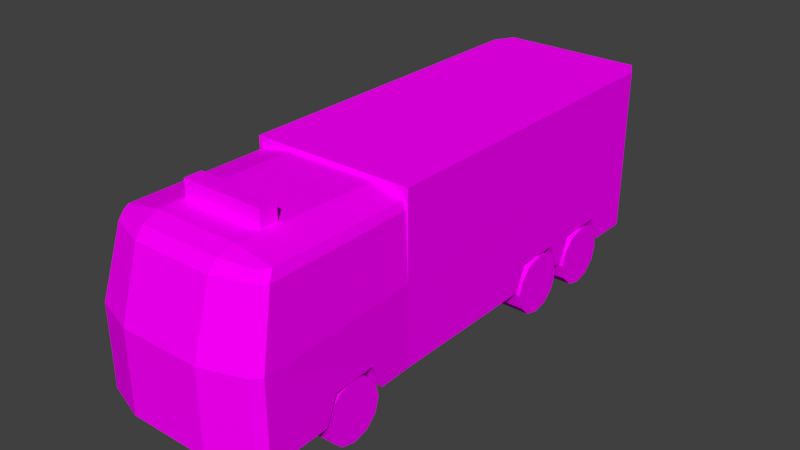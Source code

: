 # Source: ff_t.blend  (saved by Blender 2.79.0; exported with 4.5.12 LTS)
import bpy
from mathutils import Matrix  # noqa: F401  (used for matrix-valued properties, if any)

bpy.ops.wm.read_factory_settings(use_empty=True)
scene = bpy.context.scene
scene.name = 'Scene'

# ---- collections
col_collection_1 = bpy.data.collections.new('Collection 1'); scene.collection.children.link(col_collection_1)

# ---- images (referenced by path relative to the original .blend; pixels are not part of the script)
import os
ASSET_DIR = os.environ.get("B2B_ASSET_DIR", "")  # directory of the original .blend (textures are referenced by path, not embedded)
HERE = os.path.dirname(os.path.abspath(__file__))  # packed textures are extracted next to this script under _unpacked/

def load_image(name, relpath, width, height, colorspace="sRGB"):
    """Load a texture the original file referenced (path relative to the .blend, or extracted next to this script)."""
    p = next((c for c in (os.path.join(HERE, relpath), os.path.join(ASSET_DIR, relpath)) if relpath and os.path.exists(c)), "")
    if p:
        img = bpy.data.images.load(p, check_existing=True)
        img.name = name
    else:  # same state as the original file: an image datablock whose file is absent (Cycles renders it pink)
        img = bpy.data.images.new(name, width, height)
        img.source = "FILE"
        img.filepath = "//" + (relpath or name)
    img.colorspace_settings.name = colorspace
    return img
img_ff_t_png = load_image('ff_t.png', 'ff_t.png', 1024, 1024, 'sRGB')

# ---- materials (node trees are filled in below, after node groups)
mat_ff_tmat = bpy.data.materials.new('ff_tMat')
mat_ff_tmat.alpha_threshold = 0.0
mat_ff_tmat.roughness = 0.5

# ---- material node trees
mat_ff_tmat.use_nodes = True; mat_ff_tmat.node_tree.nodes.clear()
_N = mat_ff_tmat.node_tree.nodes; _L = mat_ff_tmat.node_tree.links
n0 = _N.new('ShaderNodeOutputMaterial'); n0.name = 'Material Output'; n0.location = (300, 300)
n1 = _N.new('ShaderNodeBsdfDiffuse'); n1.name = 'Diffuse BSDF'; n1.location = (10, 300)
n2 = _N.new('ShaderNodeTexImage'); n2.name = 'Image Texture'; n2.location = (-180, 300)
n2.width = 140
n2.image = img_ff_t_png
_L.new(n1.outputs[0], n0.inputs[0])
_L.new(n2.outputs[0], n1.inputs[0])
n0.is_active_output = True

# ---- world
world_world = bpy.data.worlds.new('World'); scene.world = world_world
world_world.color = (0.05088, 0.05088, 0.05088)
world_world.use_sun_shadow = False
world_world.sun_shadow_jitter_overblur = 0.0
world_world.cycles.sampling_method = 'MANUAL'

# ---- meshes
me_ff_t = bpy.data.meshes.new('ff_t')
me_ff_t.from_pydata([(0.5137, -1.118, 0.635), (0.5137, -0.996, 0.3588), (0.8723, -0.996, 0.3588), (0.8779, -1.118, 0.635), (0.5137, -1.71, 0.3588), (0.5137, -1.587, 0.635), (0.8991, -1.587, 0.635), (0.9047, -1.71, 0.3588), (0.8585, 1.931, 0.635), (0.8585, 1.809, 0.3588), (0.5137, 1.809, 0.3588), (0.5137, 1.931, 0.635), (0.8585, 2.401, 0.635), (0.5137, 2.401, 0.635), (0.5137, 2.523, 0.3588), (0.8585, 2.523, 0.3588), (0.4197, -2.591, 0.6338), (0.4197, -2.591, 0.3588), (0.8487, -2.446, 0.3588), (0.4197, -2.593, 1.205), (0.4948, -2.361, 0.3588), (0.9223, -2.361, 0.6338), (0.8487, -2.446, 0.6338), (0.9223, -2.361, 0.3588), (0.8487, -2.448, 1.205), (0.8604, -0.6412, 0.3588), (0.8604, -0.6412, 0.6536), (0.9223, -2.363, 1.205), (0.4144, -2.39, 1.895), (0.8547, -2.191, 1.895), (0.7935, -2.257, 1.895), (0.4174, -2.3, 2.007), (0.7433, 3.167, 0.3588), (0.8585, 2.959, 0.3588), (0.8604, -0.6412, 1.205), (0.8198, -2.125, 1.991), (0.7614, -2.22, 1.989), (0.4533, -2.125, 2.06), (0.8585, 2.961, 0.6362), (0.4866, -0.6412, 2.05), (0.8585, 2.961, 1.346), (0.7433, 3.167, 1.346), (0.8437, -0.6412, 1.894), (0.8198, -0.6412, 1.981), (0.8758, 1.847, 0.307), (0.5357, 1.847, 0.307), (0.8758, 1.889, 0.1502), (0.5357, 1.889, 0.1502), (0.8758, 2.004, 0.03544), (0.5357, 2.004, 0.03544), (0.8758, 2.161, -0.006574), (0.5357, 2.161, -0.006574), (0.8758, 2.317, 0.03544), (0.5357, 2.317, 0.03544), (0.8758, 2.432, 0.1502), (0.5357, 2.432, 0.1502), (0.8758, 2.474, 0.307), (0.5357, 2.474, 0.307), (0.8758, 2.432, 0.4638), (0.5357, 2.432, 0.4638), (0.8758, 2.317, 0.5786), (0.5357, 2.317, 0.5786), (0.8758, 2.161, 0.6206), (0.5357, 2.161, 0.6206), (0.8758, 2.004, 0.5786), (0.5357, 2.004, 0.5786), (0.8758, 1.889, 0.4638), (0.5357, 1.889, 0.4638), (0.8758, -1.674, 0.307), (0.5357, -1.674, 0.307), (0.8758, -1.632, 0.1502), (0.5357, -1.632, 0.1502), (0.8758, -1.517, 0.03544), (0.5357, -1.517, 0.03544), (0.8758, -1.36, -0.006574), (0.5357, -1.36, -0.006574), (0.8758, -1.203, 0.03544), (0.5357, -1.203, 0.03544), (0.8758, -1.089, 0.1502), (0.5357, -1.089, 0.1502), (0.8758, -1.047, 0.307), (0.5357, -1.047, 0.307), (0.8758, -1.089, 0.4638), (0.5357, -1.089, 0.4638), (0.8758, -1.203, 0.5786), (0.5357, -1.203, 0.5786), (0.8758, -1.36, 0.6206), (0.5357, -1.36, 0.6206), (0.8758, -1.517, 0.5786), (0.5357, -1.517, 0.5786), (0.8758, -1.632, 0.4638), (0.5357, -1.632, 0.4638), (0.8585, 1.153, 0.635), (0.8585, 1.031, 0.3588), (0.5137, 1.031, 0.3588), (0.5137, 1.153, 0.635), (0.8585, 1.623, 0.635), (0.5137, 1.623, 0.635), (0.5137, 1.745, 0.3588), (0.8585, 1.745, 0.3588), (0.8758, 1.069, 0.307), (0.5357, 1.069, 0.307), (0.8758, 1.111, 0.1502), (0.5357, 1.111, 0.1502), (0.8758, 1.226, 0.03544), (0.5357, 1.226, 0.03544), (0.8758, 1.383, -0.006574), (0.5357, 1.383, -0.006574), (0.8758, 1.539, 0.03544), (0.5357, 1.539, 0.03544), (0.8758, 1.654, 0.1502), (0.5357, 1.654, 0.1502), (0.8758, 1.696, 0.307), (0.5357, 1.696, 0.307), (0.8758, 1.654, 0.4638), (0.5357, 1.654, 0.4638), (0.8758, 1.539, 0.5786), (0.5357, 1.539, 0.5786), (0.8758, 1.383, 0.6206), (0.5357, 1.383, 0.6206), (0.8758, 1.226, 0.5786), (0.5357, 1.226, 0.5786), (0.8758, 1.111, 0.4638), (0.5357, 1.111, 0.4638), (0.8585, -0.6412, 2.096), (0.8585, 2.961, 2.096), (0.7433, 3.167, 2.096), (0.7433, 3.167, 0.6351), (-0.5137, -1.118, 0.635), (-0.5137, -0.996, 0.3588), (-0.8723, -0.996, 0.3588), (-0.8779, -1.118, 0.635), (-0.5137, -1.71, 0.3588), (-0.5137, -1.587, 0.635), (-0.8991, -1.587, 0.635), (-0.9047, -1.71, 0.3588), (-0.8585, 1.931, 0.635), (-0.8585, 1.809, 0.3588), (-0.5137, 1.809, 0.3588), (-0.5137, 1.931, 0.635), (-0.8585, 2.401, 0.635), (-0.5137, 2.401, 0.635), (-0.5137, 2.523, 0.3588), (-0.8585, 2.523, 0.3588), (-0.4197, -2.591, 0.6338), (-0.4197, -2.591, 0.3588), (-0.8487, -2.446, 0.3588), (-0.4197, -2.593, 1.205), (-0.4948, -2.361, 0.3588), (-0.9223, -2.361, 0.6338), (-0.8487, -2.446, 0.6338), (-0.9223, -2.361, 0.3588), (-0.8487, -2.448, 1.205), (-0.8604, -0.6412, 0.3588), (-0.8604, -0.6412, 0.6536), (-0.9223, -2.363, 1.205), (-0.4144, -2.39, 1.895), (-0.8547, -2.191, 1.895), (-0.7935, -2.257, 1.895), (-0.4174, -2.3, 2.007), (-0.7433, 3.167, 0.3588), (-0.8585, 2.959, 0.3588), (-0.8604, -0.6412, 1.205), (-0.8198, -2.125, 1.991), (-0.7614, -2.22, 1.989), (-0.4533, -2.125, 2.06), (-0.8585, 2.961, 0.6362), (-0.4866, -0.6412, 2.05), (-0.8585, 2.961, 1.346), (-0.7433, 3.167, 1.346), (-0.8437, -0.6412, 1.894), (-0.8198, -0.6412, 1.981), (-0.8758, 1.847, 0.307), (-0.5357, 1.847, 0.307), (-0.8758, 1.889, 0.1502), (-0.5357, 1.889, 0.1502), (-0.8758, 2.004, 0.03544), (-0.5357, 2.004, 0.03544), (-0.8758, 2.161, -0.006574), (-0.5357, 2.161, -0.006574), (-0.8758, 2.317, 0.03544), (-0.5357, 2.317, 0.03544), (-0.8758, 2.432, 0.1502), (-0.5357, 2.432, 0.1502), (-0.8758, 2.474, 0.307), (-0.5357, 2.474, 0.307), (-0.8758, 2.432, 0.4638), (-0.5357, 2.432, 0.4638), (-0.8758, 2.317, 0.5786), (-0.5357, 2.317, 0.5786), (-0.8758, 2.161, 0.6206), (-0.5357, 2.161, 0.6206), (-0.8758, 2.004, 0.5786), (-0.5357, 2.004, 0.5786), (-0.8758, 1.889, 0.4638), (-0.5357, 1.889, 0.4638), (-0.8758, -1.674, 0.307), (-0.5357, -1.674, 0.307), (-0.8758, -1.632, 0.1502), (-0.5357, -1.632, 0.1502), (-0.8758, -1.517, 0.03544), (-0.5357, -1.517, 0.03544), (-0.8758, -1.36, -0.006574), (-0.5357, -1.36, -0.006574), (-0.8758, -1.203, 0.03544), (-0.5357, -1.203, 0.03544), (-0.8758, -1.089, 0.1502), (-0.5357, -1.089, 0.1502), (-0.8758, -1.047, 0.307), (-0.5357, -1.047, 0.307), (-0.8758, -1.089, 0.4638), (-0.5357, -1.089, 0.4638), (-0.8758, -1.203, 0.5786), (-0.5357, -1.203, 0.5786), (-0.8758, -1.36, 0.6206), (-0.5357, -1.36, 0.6206), (-0.8758, -1.517, 0.5786), (-0.5357, -1.517, 0.5786), (-0.8758, -1.632, 0.4638), (-0.5357, -1.632, 0.4638), (-0.8585, 1.153, 0.635), (-0.8585, 1.031, 0.3588), (-0.5137, 1.031, 0.3588), (-0.5137, 1.153, 0.635), (-0.8585, 1.623, 0.635), (-0.5137, 1.623, 0.635), (-0.5137, 1.745, 0.3588), (-0.8585, 1.745, 0.3588), (-0.8758, 1.069, 0.307), (-0.5357, 1.069, 0.307), (-0.8758, 1.111, 0.1502), (-0.5357, 1.111, 0.1502), (-0.8758, 1.226, 0.03544), (-0.5357, 1.226, 0.03544), (-0.8758, 1.383, -0.006574), (-0.5357, 1.383, -0.006574), (-0.8758, 1.539, 0.03544), (-0.5357, 1.539, 0.03544), (-0.8758, 1.654, 0.1502), (-0.5357, 1.654, 0.1502), (-0.8758, 1.696, 0.307), (-0.5357, 1.696, 0.307), (-0.8758, 1.654, 0.4638), (-0.5357, 1.654, 0.4638), (-0.8758, 1.539, 0.5786), (-0.5357, 1.539, 0.5786), (-0.8758, 1.383, 0.6206), (-0.5357, 1.383, 0.6206), (-0.8758, 1.226, 0.5786), (-0.5357, 1.226, 0.5786), (-0.8758, 1.111, 0.4638), (-0.5357, 1.111, 0.4638), (-0.8585, -0.6412, 2.096), (-0.8585, 2.961, 2.096), (-0.7433, 3.167, 2.096), (-0.7433, 3.167, 0.6351), (-0.4271, -1.676, 2.238), (-0.4271, -1.676, 2.056), (-0.4271, -1.858, 2.238), (-0.4271, -1.858, 2.056), (0.4271, -1.858, 2.056), (0.4271, -1.858, 2.238), (0.4271, -1.676, 2.056), (0.4271, -1.676, 2.238)], [], [(4, 1, 0, 5), (6, 7, 4, 5), (3, 6, 5, 0), (98, 99, 96, 97), (12, 8, 11, 13), (21, 22, 18, 23), (24, 19, 16, 22), (18, 17, 20, 23), (21, 23, 7, 6), (27, 24, 22, 21), (23, 20, 4, 7), (10, 11, 8, 9), (24, 27, 29, 30), (24, 30, 28, 19), (13, 11, 10, 14), (13, 14, 15, 12), (0, 1, 2, 3), (30, 29, 35, 36), (36, 31, 28, 30), (92, 26, 25, 93), (35, 37, 31, 36), (99, 9, 8, 96), (29, 42, 43, 35), (43, 39, 37, 35), (34, 42, 29, 27), (18, 22, 16, 17), (44, 45, 47, 46), (46, 47, 49, 48), (48, 49, 51, 50), (50, 51, 53, 52), (52, 53, 55, 54), (54, 55, 57, 56), (56, 57, 59, 58), (58, 59, 61, 60), (60, 61, 63, 62), (62, 63, 65, 64), (47, 45, 67, 65, 63, 61, 59, 57, 55, 53, 51, 49), (64, 65, 67, 66), (66, 67, 45, 44), (54, 56, 58, 60, 62, 64, 66, 44, 46, 48, 50, 52), (68, 69, 71, 70), (70, 71, 73, 72), (72, 73, 75, 74), (74, 75, 77, 76), (76, 77, 79, 78), (78, 79, 81, 80), (80, 81, 83, 82), (82, 83, 85, 84), (84, 85, 87, 86), (86, 87, 89, 88), (71, 69, 91, 89, 87, 85, 83, 81, 79, 77, 75, 73), (88, 89, 91, 90), (90, 91, 69, 68), (78, 80, 82, 84, 86, 88, 90, 68, 70, 72, 74, 76), (3, 2, 25, 26), (38, 33, 32, 127), (96, 92, 95, 97), (94, 98, 97, 95), (98, 10, 9, 99), (100, 101, 103, 102), (102, 103, 105, 104), (104, 105, 107, 106), (106, 107, 109, 108), (108, 109, 111, 110), (110, 111, 113, 112), (112, 113, 115, 114), (114, 115, 117, 116), (116, 117, 119, 118), (118, 119, 121, 120), (103, 101, 123, 121, 119, 117, 115, 113, 111, 109, 107, 105), (120, 121, 123, 122), (122, 123, 101, 100), (110, 112, 114, 116, 118, 120, 122, 100, 102, 104, 106, 108), (40, 41, 126, 125), (34, 40, 125, 124), (27, 3, 26, 34), (27, 21, 6, 3), (15, 33, 38, 12), (92, 40, 34, 26), (92, 96, 8, 40), (8, 12, 38, 40), (40, 38, 127, 41), (95, 92, 93, 94), (15, 14, 32, 33), (37, 165, 159, 31), (31, 159, 156, 28), (132, 133, 128, 129), (134, 133, 132, 135), (131, 128, 133, 134), (226, 225, 224, 227), (140, 141, 139, 136), (149, 151, 146, 150), (152, 150, 144, 147), (146, 151, 148, 145), (149, 134, 135, 151), (155, 149, 150, 152), (151, 135, 132, 148), (138, 137, 136, 139), (152, 158, 157, 155), (152, 147, 156, 158), (124, 252, 162, 34), (141, 142, 138, 139), (141, 140, 143, 142), (128, 131, 130, 129), (158, 164, 163, 157), (164, 158, 156, 159), (220, 221, 153, 154), (163, 164, 159, 165), (227, 224, 136, 137), (157, 163, 171, 170), (171, 163, 165, 167), (162, 155, 157, 170), (146, 145, 144, 150), (172, 174, 175, 173), (174, 176, 177, 175), (176, 178, 179, 177), (178, 180, 181, 179), (180, 182, 183, 181), (182, 184, 185, 183), (184, 186, 187, 185), (186, 188, 189, 187), (188, 190, 191, 189), (190, 192, 193, 191), (175, 177, 179, 181, 183, 185, 187, 189, 191, 193, 195, 173), (192, 194, 195, 193), (194, 172, 173, 195), (182, 180, 178, 176, 174, 172, 194, 192, 190, 188, 186, 184), (196, 198, 199, 197), (198, 200, 201, 199), (200, 202, 203, 201), (202, 204, 205, 203), (204, 206, 207, 205), (206, 208, 209, 207), (208, 210, 211, 209), (210, 212, 213, 211), (212, 214, 215, 213), (214, 216, 217, 215), (199, 201, 203, 205, 207, 209, 211, 213, 215, 217, 219, 197), (216, 218, 219, 217), (218, 196, 197, 219), (206, 204, 202, 200, 198, 196, 218, 216, 214, 212, 210, 208), (131, 154, 153, 130), (166, 255, 160, 161), (224, 225, 223, 220), (222, 223, 225, 226), (226, 227, 137, 138), (228, 230, 231, 229), (230, 232, 233, 231), (232, 234, 235, 233), (234, 236, 237, 235), (236, 238, 239, 237), (238, 240, 241, 239), (240, 242, 243, 241), (242, 244, 245, 243), (244, 246, 247, 245), (246, 248, 249, 247), (231, 233, 235, 237, 239, 241, 243, 245, 247, 249, 251, 229), (248, 250, 251, 249), (250, 228, 229, 251), (238, 236, 234, 232, 230, 228, 250, 248, 246, 244, 242, 240), (168, 253, 254, 169), (162, 252, 253, 168), (155, 162, 154, 131), (155, 131, 134, 149), (143, 140, 166, 161), (220, 154, 162, 168), (220, 168, 136, 224), (136, 168, 166, 140), (168, 169, 255, 166), (223, 222, 221, 220), (19, 147, 144, 16), (143, 161, 160, 142), (16, 144, 145, 17), (39, 167, 165, 37), (28, 156, 147, 19), (125, 253, 252, 124), (126, 254, 253, 125), (126, 41, 169, 254), (41, 127, 255, 169), (127, 32, 160, 255), (14, 142, 160, 32), (10, 138, 142, 14), (98, 226, 138, 10), (98, 94, 222, 226), (93, 25, 1, 94), (221, 222, 129, 153), (130, 153, 129), (2, 1, 25), (222, 94, 1, 129), (4, 132, 129, 1), (20, 148, 132, 4), (20, 17, 145, 148), (259, 258, 256, 257), (257, 256, 263, 262), (262, 263, 261, 260), (260, 261, 258, 259), (263, 256, 258, 261)])
_uv = me_ff_t.uv_layers.new(name='UVMap')
_uv.uv.foreach_set('vector', [0.4307, 0.6842, 0.3034, 0.6842, 0.3252, 0.6349, 0.4089, 0.6349, 0.4089, 0.5737, 0.4628, 0.5734, 0.4628, 0.6349, 0.4089, 0.6349, 0.3252, 0.5737, 0.4089, 0.5737, 0.4089, 0.6349, 0.3252, 0.6349, 0.2712, 0.6352, 0.2712, 0.5736, 0.3251, 0.5736, 0.3251, 0.6352, 0.3251, 0.574, 0.4089, 0.574, 0.4089, 0.6355, 0.3251, 0.6355, 0.6464, 0.06223, 0.6255, 0.06115, 0.6277, 0.009759, 0.6488, 0.01071, 0.6191, 0.1622, 0.5381, 0.1626, 0.5411, 0.05796, 0.6255, 0.06115, 0.208, 0.5518, 0.1878, 0.4924, 0.2198, 0.5028, 0.2198, 0.562, 0.6656, 0.06343, 0.6656, 0.01318, 0.7846, 0.01318, 0.8069, 0.06364, 0.6397, 0.1629, 0.6191, 0.1622, 0.6255, 0.06115, 0.6464, 0.06223, 0.2198, 0.562, 0.2198, 0.5028, 0.2736, 0.5054, 0.2736, 0.5596, 0.4628, 0.6355, 0.4089, 0.6355, 0.4089, 0.574, 0.4628, 0.574, 0.6191, 0.1622, 0.6397, 0.1629, 0.6388, 0.2948, 0.6181, 0.2937, 0.6191, 0.1622, 0.6181, 0.2937, 0.542, 0.2944, 0.5381, 0.1626, 0.3251, 0.6355, 0.4089, 0.6355, 0.4307, 0.6848, 0.3033, 0.6848, 0.3251, 0.6355, 0.2712, 0.6355, 0.2712, 0.574, 0.3251, 0.574, 0.3252, 0.6349, 0.2713, 0.6349, 0.2713, 0.5739, 0.3252, 0.5737, 0.04104, 0.04164, 0.05227, 0.03198, 0.06508, 0.0449, 0.05268, 0.05188, 0.05268, 0.05188, 0.03861, 0.09616, 0.01855, 0.09437, 0.04104, 0.04164, 0.7347, 0.6149, 0.4839, 0.6175, 0.4839, 0.5763, 0.7176, 0.5763, 0.06508, 0.0449, 0.06402, 0.0928, 0.03861, 0.09616, 0.05268, 0.05188, 0.8173, 0.5763, 0.8263, 0.5763, 0.8434, 0.6149, 0.8003, 0.6149, 0.05227, 0.03198, 0.2629, 0.01657, 0.2638, 0.033, 0.06508, 0.0449, 0.2638, 0.033, 0.2662, 0.08248, 0.06402, 0.0928, 0.06508, 0.0449, 0.9798, 0.1678, 0.9798, 0.2936, 0.6965, 0.2937, 0.6652, 0.1678, 0.6277, 0.009759, 0.6255, 0.06115, 0.5411, 0.05796, 0.5422, 0.006449, 0.05979, 0.4706, 0.1547, 0.4359, 0.1713, 0.4812, 0.07639, 0.5159, 0.07639, 0.5159, 0.1713, 0.4812, 0.1879, 0.5265, 0.09298, 0.5613, 0.09298, 0.5613, 0.1879, 0.5265, 0.2045, 0.5718, 0.1096, 0.6066, 0.1096, 0.6066, 0.2045, 0.5718, 0.2211, 0.6171, 0.1262, 0.6519, 0.1262, 0.6519, 0.2211, 0.6171, 0.2377, 0.6624, 0.1428, 0.6972, 0.1428, 0.6972, 0.2377, 0.6624, 0.2543, 0.7077, 0.1594, 0.7425, 0.1594, 0.7425, 0.2543, 0.7077, 0.2709, 0.753, 0.176, 0.7878, 0.176, 0.7878, 0.2709, 0.753, 0.2875, 0.7983, 0.1925, 0.8331, 0.1925, 0.8331, 0.2875, 0.7983, 0.3041, 0.8436, 0.2091, 0.8784, 0.01001, 0.3347, 0.1049, 0.3, 0.1215, 0.3453, 0.0266, 0.38, 0.4649, 0.8293, 0.4339, 0.8663, 0.3886, 0.8829, 0.3411, 0.8746, 0.3041, 0.8436, 0.2875, 0.7983, 0.2957, 0.7508, 0.3267, 0.7138, 0.372, 0.6972, 0.4195, 0.7055, 0.4565, 0.7364, 0.4731, 0.7817, 0.0266, 0.38, 0.1215, 0.3453, 0.1381, 0.3906, 0.0432, 0.4253, 0.0432, 0.4253, 0.1381, 0.3906, 0.1547, 0.4359, 0.05979, 0.4706, 0.06268, 0.8105, 0.108, 0.7939, 0.1555, 0.8022, 0.1925, 0.8331, 0.2091, 0.8784, 0.2009, 0.9259, 0.1699, 0.963, 0.1246, 0.9796, 0.07707, 0.9713, 0.04005, 0.9403, 0.02345, 0.895, 0.03174, 0.8475, 0.05981, 0.4706, 0.1547, 0.4359, 0.1713, 0.4812, 0.07641, 0.5159, 0.07641, 0.5159, 0.1713, 0.4812, 0.1879, 0.5265, 0.093, 0.5612, 0.093, 0.5612, 0.1879, 0.5265, 0.2045, 0.5718, 0.1096, 0.6066, 0.1096, 0.6066, 0.2045, 0.5718, 0.2211, 0.6171, 0.1262, 0.6519, 0.1262, 0.6519, 0.2211, 0.6171, 0.2377, 0.6624, 0.1428, 0.6972, 0.1428, 0.6972, 0.2377, 0.6624, 0.2543, 0.7077, 0.1594, 0.7425, 0.1594, 0.7425, 0.2543, 0.7077, 0.2709, 0.753, 0.176, 0.7878, 0.176, 0.7878, 0.2709, 0.753, 0.2875, 0.7983, 0.1926, 0.8331, 0.1926, 0.8331, 0.2875, 0.7983, 0.3041, 0.8436, 0.2092, 0.8784, 0.01003, 0.3347, 0.1049, 0.2999, 0.1215, 0.3453, 0.02662, 0.38, 0.4649, 0.8292, 0.4339, 0.8663, 0.3886, 0.8829, 0.3411, 0.8746, 0.3041, 0.8436, 0.2875, 0.7983, 0.2958, 0.7508, 0.3267, 0.7138, 0.372, 0.6972, 0.4195, 0.7055, 0.4566, 0.7364, 0.4732, 0.7817, 0.02662, 0.38, 0.1215, 0.3453, 0.1381, 0.3906, 0.04322, 0.4253, 0.04322, 0.4253, 0.1381, 0.3906, 0.1547, 0.4359, 0.05981, 0.4706, 0.0627, 0.8105, 0.108, 0.7939, 0.1555, 0.8022, 0.1926, 0.8331, 0.2092, 0.8784, 0.2009, 0.9259, 0.1699, 0.963, 0.1246, 0.9796, 0.0771, 0.9713, 0.04007, 0.9403, 0.02348, 0.895, 0.03176, 0.8475, 0.8926, 0.06364, 0.9149, 0.01318, 0.9798, 0.01318, 0.9798, 0.06704, 0.9622, 0.8342, 0.9842, 0.8341, 0.9842, 0.8529, 0.9622, 0.8529, 0.3251, 0.5736, 0.4089, 0.5736, 0.4089, 0.6352, 0.3251, 0.6352, 0.4307, 0.6845, 0.3033, 0.6845, 0.3251, 0.6352, 0.4089, 0.6352, 0.7888, 0.5054, 0.7978, 0.5054, 0.7978, 0.5532, 0.7888, 0.5532, 0.05982, 0.4706, 0.1547, 0.4359, 0.1713, 0.4812, 0.07641, 0.516, 0.07641, 0.516, 0.1713, 0.4812, 0.1879, 0.5265, 0.09301, 0.5613, 0.09301, 0.5613, 0.1879, 0.5265, 0.2045, 0.5718, 0.1096, 0.6066, 0.1096, 0.6066, 0.2045, 0.5718, 0.2211, 0.6171, 0.1262, 0.6519, 0.1262, 0.6519, 0.2211, 0.6171, 0.2377, 0.6624, 0.1428, 0.6972, 0.1428, 0.6972, 0.2377, 0.6624, 0.2543, 0.7077, 0.1594, 0.7425, 0.1594, 0.7425, 0.2543, 0.7077, 0.2709, 0.753, 0.176, 0.7878, 0.176, 0.7878, 0.2709, 0.753, 0.2875, 0.7983, 0.1926, 0.8331, 0.1926, 0.8331, 0.2875, 0.7983, 0.3041, 0.8437, 0.2092, 0.8784, 0.01003, 0.3347, 0.1049, 0.3, 0.1215, 0.3453, 0.02663, 0.38, 0.4649, 0.8293, 0.4339, 0.8663, 0.3886, 0.8829, 0.3411, 0.8746, 0.3041, 0.8437, 0.2875, 0.7983, 0.2958, 0.7508, 0.3267, 0.7138, 0.372, 0.6972, 0.4196, 0.7055, 0.4566, 0.7364, 0.4732, 0.7817, 0.02663, 0.38, 0.1215, 0.3453, 0.1381, 0.3906, 0.04322, 0.4253, 0.04322, 0.4253, 0.1381, 0.3906, 0.1547, 0.4359, 0.05982, 0.4706, 0.0627, 0.8105, 0.108, 0.7939, 0.1555, 0.8022, 0.1926, 0.8331, 0.2092, 0.8784, 0.2009, 0.9259, 0.1699, 0.963, 0.1246, 0.9796, 0.0771, 0.9713, 0.04007, 0.9403, 0.02348, 0.895, 0.03176, 0.8475, 0.9058, 0.8342, 0.9058, 0.8529, 0.8463, 0.8529, 0.8463, 0.8342, 0.4839, 0.6945, 0.9872, 0.7142, 0.9872, 0.8191, 0.4839, 0.8191, 0.6652, 0.1678, 0.8926, 0.06364, 0.9798, 0.06704, 0.9798, 0.1678, 0.6652, 0.1678, 0.6656, 0.06343, 0.8069, 0.06364, 0.8926, 0.06364, 0.926, 0.5763, 0.987, 0.5763, 0.9872, 0.615, 0.909, 0.6149, 0.7347, 0.6149, 0.9872, 0.7142, 0.4839, 0.6945, 0.4839, 0.6175, 0.7347, 0.6149, 0.8003, 0.6149, 0.8434, 0.6149, 0.9872, 0.7142, 0.8434, 0.6149, 0.909, 0.6149, 0.9872, 0.615, 0.9872, 0.7142, 0.9058, 0.8342, 0.9622, 0.8342, 0.9622, 0.8529, 0.9058, 0.8529, 0.4089, 0.6352, 0.4089, 0.5736, 0.4628, 0.5736, 0.4628, 0.6352, 0.8966, 0.5532, 0.8966, 0.5054, 0.9859, 0.5372, 0.9571, 0.5532, 0.06402, 0.0928, 0.06267, 0.2129, 0.03742, 0.209, 0.03861, 0.09616, 0.03861, 0.09616, 0.03742, 0.209, 0.01763, 0.2105, 0.01855, 0.09437, 0.3033, 0.6848, 0.3251, 0.6355, 0.4088, 0.6355, 0.4306, 0.6848, 0.3251, 0.5736, 0.3251, 0.6355, 0.2712, 0.6355, 0.2712, 0.5738, 0.4088, 0.5738, 0.4088, 0.6355, 0.3251, 0.6355, 0.3251, 0.5736, 0.4628, 0.6355, 0.4089, 0.6355, 0.4089, 0.574, 0.4628, 0.574, 0.4089, 0.5734, 0.4089, 0.6349, 0.3251, 0.6349, 0.3251, 0.5734, 0.2803, 0.06142, 0.2782, 0.01006, 0.2992, 0.009223, 0.3011, 0.06044, 0.3071, 0.1612, 0.3011, 0.06044, 0.3853, 0.05769, 0.3882, 0.1614, 0.208, 0.3166, 0.2198, 0.3064, 0.2198, 0.3656, 0.1878, 0.376, 0.6656, 0.06343, 0.8069, 0.06364, 0.7846, 0.01318, 0.6656, 0.01318, 0.2864, 0.1619, 0.2803, 0.06142, 0.3011, 0.06044, 0.3071, 0.1612, 0.2198, 0.3064, 0.2736, 0.3088, 0.2736, 0.363, 0.2198, 0.3656, 0.2712, 0.6349, 0.2712, 0.5734, 0.3251, 0.5734, 0.3251, 0.6349, 0.3071, 0.1612, 0.3077, 0.2938, 0.2869, 0.2948, 0.2864, 0.1619, 0.3071, 0.1612, 0.3882, 0.1614, 0.3845, 0.2948, 0.3077, 0.2938, 0.5439, 0.8438, 0.5439, 0.9801, 0.4843, 0.9803, 0.4843, 0.8437, 0.4089, 0.6349, 0.4307, 0.6842, 0.3033, 0.6842, 0.3251, 0.6349, 0.4089, 0.6349, 0.4089, 0.5734, 0.4628, 0.5734, 0.4628, 0.6349, 0.4088, 0.6355, 0.4088, 0.5738, 0.4627, 0.5734, 0.4627, 0.6355, 0.03886, 0.2635, 0.05068, 0.2534, 0.06296, 0.2606, 0.04992, 0.2734, 0.05068, 0.2534, 0.03886, 0.2635, 0.01763, 0.2105, 0.03742, 0.209, 0.7347, 0.6149, 0.7176, 0.5763, 0.4839, 0.5763, 0.4839, 0.6175, 0.06296, 0.2606, 0.05068, 0.2534, 0.03742, 0.209, 0.06267, 0.2129, 0.8173, 0.5763, 0.8003, 0.6149, 0.8434, 0.6149, 0.8263, 0.5763, 0.04992, 0.2734, 0.06296, 0.2606, 0.2629, 0.2758, 0.2617, 0.2924, 0.2629, 0.2758, 0.06296, 0.2606, 0.06267, 0.2129, 0.2662, 0.226, 0.9798, 0.1678, 0.6652, 0.1678, 0.6965, 0.2937, 0.9798, 0.2936, 0.2992, 0.009223, 0.3844, 0.006381, 0.3853, 0.05769, 0.3011, 0.06044, 0.1547, 0.436, 0.1713, 0.4813, 0.0764, 0.516, 0.05981, 0.4707, 0.1713, 0.4813, 0.1879, 0.5266, 0.093, 0.5613, 0.0764, 0.516, 0.1879, 0.5266, 0.2045, 0.5719, 0.1096, 0.6066, 0.093, 0.5613, 0.2045, 0.5719, 0.2211, 0.6172, 0.1262, 0.6519, 0.1096, 0.6066, 0.2211, 0.6172, 0.2377, 0.6625, 0.1428, 0.6973, 0.1262, 0.6519, 0.2377, 0.6625, 0.2543, 0.7078, 0.1594, 0.7426, 0.1428, 0.6973, 0.2543, 0.7078, 0.2709, 0.7531, 0.176, 0.7879, 0.1594, 0.7426, 0.2709, 0.7531, 0.2875, 0.7984, 0.1926, 0.8332, 0.176, 0.7879, 0.2875, 0.7984, 0.3041, 0.8437, 0.2092, 0.8785, 0.1926, 0.8332, 0.1049, 0.3, 0.1215, 0.3453, 0.02662, 0.3801, 0.01002, 0.3348, 0.07709, 0.9714, 0.04007, 0.9404, 0.02347, 0.8951, 0.03175, 0.8476, 0.06269, 0.8106, 0.108, 0.794, 0.1555, 0.8022, 0.1926, 0.8332, 0.2092, 0.8785, 0.2009, 0.926, 0.1699, 0.963, 0.1246, 0.9796, 0.1215, 0.3453, 0.1381, 0.3906, 0.04321, 0.4254, 0.02662, 0.3801, 0.1381, 0.3906, 0.1547, 0.436, 0.05981, 0.4707, 0.04321, 0.4254, 0.372, 0.6973, 0.4195, 0.7055, 0.4566, 0.7365, 0.4732, 0.7818, 0.4649, 0.8293, 0.4339, 0.8664, 0.3886, 0.8829, 0.3411, 0.8747, 0.3041, 0.8437, 0.2875, 0.7984, 0.2958, 0.7509, 0.3267, 0.7139, 0.1547, 0.4359, 0.1713, 0.4812, 0.07638, 0.516, 0.05979, 0.4707, 0.1713, 0.4812, 0.1879, 0.5265, 0.09298, 0.5613, 0.07638, 0.516, 0.1879, 0.5265, 0.2045, 0.5718, 0.1096, 0.6066, 0.09298, 0.5613, 0.2045, 0.5718, 0.2211, 0.6172, 0.1262, 0.6519, 0.1096, 0.6066, 0.2211, 0.6172, 0.2377, 0.6625, 0.1428, 0.6972, 0.1262, 0.6519, 0.2377, 0.6625, 0.2543, 0.7078, 0.1594, 0.7425, 0.1428, 0.6972, 0.2543, 0.7078, 0.2709, 0.7531, 0.1759, 0.7878, 0.1594, 0.7425, 0.2709, 0.7531, 0.2875, 0.7984, 0.1925, 0.8331, 0.1759, 0.7878, 0.2875, 0.7984, 0.304, 0.8437, 0.2091, 0.8785, 0.1925, 0.8331, 0.1049, 0.3, 0.1215, 0.3453, 0.0266, 0.3801, 0.01, 0.3348, 0.07707, 0.9713, 0.04004, 0.9404, 0.02345, 0.8951, 0.03173, 0.8475, 0.06267, 0.8105, 0.108, 0.7939, 0.1555, 0.8022, 0.1925, 0.8331, 0.2091, 0.8785, 0.2009, 0.926, 0.1699, 0.963, 0.1246, 0.9796, 0.1215, 0.3453, 0.1381, 0.3906, 0.04319, 0.4254, 0.0266, 0.3801, 0.1381, 0.3906, 0.1547, 0.4359, 0.05979, 0.4707, 0.04319, 0.4254, 0.372, 0.6972, 0.4195, 0.7055, 0.4565, 0.7365, 0.4731, 0.7818, 0.4649, 0.8293, 0.4339, 0.8663, 0.3886, 0.8829, 0.3411, 0.8746, 0.304, 0.8437, 0.2875, 0.7984, 0.2957, 0.7509, 0.3267, 0.7138, 0.8926, 0.06364, 0.9798, 0.06704, 0.9798, 0.01318, 0.9149, 0.01318, 0.9622, 0.9897, 0.9622, 0.971, 0.9842, 0.971, 0.9842, 0.9898, 0.4089, 0.574, 0.4089, 0.6355, 0.3251, 0.6355, 0.3251, 0.574, 0.3033, 0.6848, 0.3251, 0.6355, 0.4089, 0.6355, 0.4307, 0.6848, 0.7888, 0.363, 0.7888, 0.3152, 0.7978, 0.3152, 0.7978, 0.363, 0.1547, 0.4359, 0.1713, 0.4812, 0.07638, 0.516, 0.05978, 0.4707, 0.1713, 0.4812, 0.1879, 0.5265, 0.09297, 0.5613, 0.07638, 0.516, 0.1879, 0.5265, 0.2045, 0.5718, 0.1096, 0.6066, 0.09297, 0.5613, 0.2045, 0.5718, 0.2211, 0.6171, 0.1262, 0.6519, 0.1096, 0.6066, 0.2211, 0.6171, 0.2377, 0.6624, 0.1428, 0.6972, 0.1262, 0.6519, 0.2377, 0.6624, 0.2543, 0.7077, 0.1593, 0.7425, 0.1428, 0.6972, 0.2543, 0.7077, 0.2709, 0.7531, 0.1759, 0.7878, 0.1593, 0.7425, 0.2709, 0.7531, 0.2874, 0.7984, 0.1925, 0.8331, 0.1759, 0.7878, 0.2874, 0.7984, 0.304, 0.8437, 0.2091, 0.8784, 0.1925, 0.8331, 0.1049, 0.3, 0.1215, 0.3453, 0.02659, 0.38, 0.009999, 0.3347, 0.07706, 0.9713, 0.04004, 0.9404, 0.02344, 0.8951, 0.03173, 0.8475, 0.06267, 0.8105, 0.108, 0.7939, 0.1555, 0.8022, 0.1925, 0.8331, 0.2091, 0.8784, 0.2008, 0.926, 0.1699, 0.963, 0.1246, 0.9796, 0.1215, 0.3453, 0.1381, 0.3906, 0.04319, 0.4254, 0.02659, 0.38, 0.1381, 0.3906, 0.1547, 0.4359, 0.05978, 0.4707, 0.04319, 0.4254, 0.372, 0.6972, 0.4195, 0.7055, 0.4565, 0.7364, 0.4731, 0.7817, 0.4649, 0.8293, 0.4339, 0.8663, 0.3886, 0.8829, 0.3411, 0.8746, 0.304, 0.8437, 0.2874, 0.7984, 0.2957, 0.7508, 0.3267, 0.7138, 0.9058, 0.9897, 0.8463, 0.9897, 0.8463, 0.971, 0.9058, 0.971, 0.4839, 0.6945, 0.4839, 0.8191, 0.9872, 0.8191, 0.9872, 0.7142, 0.6652, 0.1678, 0.9798, 0.1678, 0.9798, 0.06704, 0.8926, 0.06364, 0.6652, 0.1678, 0.8926, 0.06364, 0.8069, 0.06364, 0.6656, 0.06343, 0.926, 0.5763, 0.909, 0.6149, 0.9872, 0.615, 0.987, 0.5763, 0.7347, 0.6149, 0.4839, 0.6175, 0.4839, 0.6945, 0.9872, 0.7142, 0.7347, 0.6149, 0.9872, 0.7142, 0.8434, 0.6149, 0.8003, 0.6149, 0.8434, 0.6149, 0.9872, 0.7142, 0.9872, 0.615, 0.909, 0.6149, 0.9058, 0.9897, 0.9058, 0.971, 0.9622, 0.971, 0.9622, 0.9897, 0.3251, 0.6355, 0.2712, 0.6355, 0.2712, 0.574, 0.3251, 0.574, 0.5381, 0.1626, 0.3882, 0.1614, 0.3853, 0.05769, 0.5411, 0.05796, 0.8966, 0.3152, 0.9571, 0.3152, 0.9859, 0.3312, 0.8966, 0.363, 0.5411, 0.05796, 0.3853, 0.05769, 0.3844, 0.006381, 0.5422, 0.006449, 0.2662, 0.08248, 0.2662, 0.226, 0.06267, 0.2129, 0.06402, 0.0928, 0.542, 0.2944, 0.3845, 0.2948, 0.3882, 0.1614, 0.5381, 0.1626, 0.8299, 0.8438, 0.8299, 0.9801, 0.5439, 0.9801, 0.5439, 0.8438, 0.8463, 0.8529, 0.8463, 0.971, 0.8299, 0.9801, 0.8299, 0.8438, 0.8463, 0.8529, 0.9058, 0.8529, 0.9058, 0.971, 0.8463, 0.971, 0.9058, 0.8529, 0.9622, 0.8529, 0.9622, 0.971, 0.9058, 0.971, 0.9622, 0.8529, 0.9842, 0.8529, 0.9842, 0.971, 0.9622, 0.971, 0.8966, 0.5054, 0.8966, 0.363, 0.9859, 0.3312, 0.9859, 0.5372, 0.7978, 0.5054, 0.7978, 0.363, 0.8966, 0.363, 0.8966, 0.5054, 0.7888, 0.5054, 0.7888, 0.363, 0.7978, 0.363, 0.7978, 0.5054, 0.7888, 0.5054, 0.6899, 0.5054, 0.6899, 0.363, 0.7888, 0.363, 0.6899, 0.5532, 0.4581, 0.5535, 0.3725, 0.5054, 0.6899, 0.5054, 0.6899, 0.3152, 0.6899, 0.363, 0.3725, 0.363, 0.4581, 0.315, 0.3725, 0.3133, 0.4581, 0.315, 0.3725, 0.363, 0.3725, 0.5551, 0.3725, 0.5054, 0.4581, 0.5535, 0.6899, 0.363, 0.6899, 0.5054, 0.3725, 0.5054, 0.3725, 0.363, 0.2736, 0.5054, 0.2736, 0.363, 0.3725, 0.363, 0.3725, 0.5054, 0.2198, 0.5028, 0.2198, 0.3656, 0.2736, 0.363, 0.2736, 0.5054, 0.2198, 0.5028, 0.1878, 0.4924, 0.1878, 0.376, 0.2198, 0.3656, 0.2534, 0.9265, 0.2835, 0.9265, 0.2835, 0.9567, 0.2534, 0.9567, 0.2835, 0.9868, 0.2835, 0.9567, 0.4251, 0.9567, 0.4251, 0.9868, 0.4553, 0.9567, 0.4251, 0.9567, 0.4251, 0.9265, 0.4553, 0.9265, 0.4251, 0.8964, 0.4251, 0.9265, 0.2835, 0.9265, 0.2835, 0.8964, 0.4251, 0.9567, 0.2835, 0.9567, 0.2835, 0.9265, 0.4251, 0.9265])
me_ff_t.materials.append(mat_ff_tmat)
me_ff_t.use_remesh_preserve_volume = False
me_ff_t.use_remesh_preserve_attributes = False
me_ff_t.use_mirror_vertex_groups = False
me_ff_t.update()
me_ff_t.normals_split_custom_set([tuple(v) for v in zip(*[iter([1.0, 1.775e-07, -1.305e-13, 1.0, 1.775e-07, -1.305e-13, 1.0, 1.775e-07, -1.305e-13, 1.0, 1.775e-07, -1.305e-13, -2.86e-07, 0.9146, -0.4044, -2.86e-07, 0.9146, -0.4044, -2.86e-07, 0.9146, -0.4044, -2.86e-07, 0.9146, -0.4044, 0.0, -1.27e-07, -1.0, 0.0, -1.27e-07, -1.0, 0.0, -1.27e-07, -1.0, 0.0, -1.27e-07, -1.0, 5.009e-07, -0.9146, -0.4044, 5.009e-07, -0.9146, -0.4044, 5.009e-07, -0.9146, -0.4044, 5.009e-07, -0.9146, -0.4044, 0.0, -1.27e-07, -1.0, 0.0, -1.27e-07, -1.0, 0.0, -1.27e-07, -1.0, 0.0, -1.27e-07, -1.0, 0.7573, -0.6531, 0.0, 0.7573, -0.6531, 0.0, 0.7573, -0.6531, 0.0, 0.7573, -0.6531, 0.0, 0.3207, -0.9472, -0.0033, 0.3207, -0.9472, -0.0033, 0.3207, -0.9472, -0.0033, 0.3207, -0.9472, -0.0033, 0.0, 0.0, -1.0, 0.0, 0.0, -1.0, 0.0, 0.0, -1.0, 0.0, 0.0, -1.0, 0.9996, 0.02859, 0.003732, 0.9996, 0.02859, 0.003732, 0.9996, 0.02859, 0.003732, 0.9996, 0.02859, 0.003732, 0.7573, -0.6531, -0.002263, 0.7573, -0.6531, -0.002263, 0.7573, -0.6531, -0.002263, 0.7573, -0.6531, -0.002263, 7.243e-09, 0.0, -1.0, 7.243e-09, 0.0, -1.0, 7.243e-09, 0.0, -1.0, 7.243e-09, 0.0, -1.0, -1.431e-07, 0.9146, -0.4044, -1.431e-07, 0.9146, -0.4044, -1.431e-07, 0.9146, -0.4044, -1.431e-07, 0.9146, -0.4044, 0.7259, -0.6466, 0.2344, 0.7259, -0.6466, 0.2344, 0.7259, -0.6466, 0.2344, 0.7259, -0.6466, 0.2344, 0.3122, -0.9096, 0.274, 0.3122, -0.9096, 0.274, 0.3122, -0.9096, 0.274, 0.3122, -0.9096, 0.274, 1.0, 2.762e-07, 1.079e-07, 1.0, 2.762e-07, 1.079e-07, 1.0, 2.762e-07, 1.079e-07, 1.0, 2.762e-07, 1.079e-07, 3.22e-07, -0.9146, -0.4044, 3.22e-07, -0.9146, -0.4044, 3.22e-07, -0.9146, -0.4044, 3.22e-07, -0.9146, -0.4044, 3.073e-07, -0.9146, -0.4044, 3.073e-07, -0.9146, -0.4044, 3.073e-07, -0.9146, -0.4044, 3.073e-07, -0.9146, -0.4044, 0.6824, -0.5146, 0.5191, 0.6824, -0.5146, 0.5191, 0.6824, -0.5146, 0.5191, 0.6824, -0.5146, 0.5191, 0.2516, -0.8096, 0.5303, 0.2516, -0.8096, 0.5303, 0.2516, -0.8096, 0.5303, 0.2516, -0.8096, 0.5303, 1.0, 0.001067, -0.0002282, 1.0, 0.001067, -0.0002282, 1.0, 0.001067, -0.0002282, 1.0, 0.001067, -0.0002282, 0.1455, -0.2462, 0.9582, 0.1455, -0.2462, 0.9582, 0.1455, -0.2462, 0.9582, 0.1455, -0.2462, 0.9582, 1.0, -1.031e-06, 0.0, 1.0, -1.031e-06, 0.0, 1.0, -1.031e-06, 0.0, 1.0, -1.031e-06, 0.0, 0.9533, 0.004536, 0.3019, 0.9533, 0.004536, 0.3019, 0.9533, 0.004536, 0.3019, 0.9533, 0.004536, 0.3019, 0.1935, 0.004507, 0.9811, 0.1935, 0.004507, 0.9811, 0.1935, 0.004507, 0.9811, 0.1935, 0.004507, 0.9811, 0.9981, 0.02225, 0.05824, 0.9981, 0.02225, 0.05824, 0.9981, 0.02225, 0.05824, 0.9981, 0.02225, 0.05824, 0.3207, -0.9472, 0.0, 0.3207, -0.9472, 0.0, 0.3207, -0.9472, 0.0, 0.3207, -0.9472, 0.0, 7.008e-07, -0.9659, -0.2588, 7.008e-07, -0.9659, -0.2588, 7.008e-07, -0.9659, -0.2588, 7.008e-07, -0.9659, -0.2588, 3.543e-07, -0.7071, -0.7071, 3.543e-07, -0.7071, -0.7071, 3.543e-07, -0.7071, -0.7071, 3.543e-07, -0.7071, -0.7071, 4.639e-08, -0.2588, -0.9659, 4.639e-08, -0.2588, -0.9659, 4.639e-08, -0.2588, -0.9659, 4.639e-08, -0.2588, -0.9659, 4.218e-08, 0.2588, -0.9659, 4.218e-08, 0.2588, -0.9659, 4.218e-08, 0.2588, -0.9659, 4.218e-08, 0.2588, -0.9659, -4.71e-07, 0.7071, -0.7071, -4.71e-07, 0.7071, -0.7071, -4.71e-07, 0.7071, -0.7071, -4.71e-07, 0.7071, -0.7071, -1.353e-06, 0.9659, -0.2588, -1.353e-06, 0.9659, -0.2588, -1.353e-06, 0.9659, -0.2588, -1.353e-06, 0.9659, -0.2588, -1.341e-06, 0.9659, 0.2588, -1.341e-06, 0.9659, 0.2588, -1.341e-06, 0.9659, 0.2588, -1.341e-06, 0.9659, 0.2588, -5.399e-07, 0.7071, 0.7071, -5.399e-07, 0.7071, 0.7071, -5.399e-07, 0.7071, 0.7071, -5.399e-07, 0.7071, 0.7071, 0.0, 0.2588, 0.9659, 0.0, 0.2588, 0.9659, 0.0, 0.2588, 0.9659, 0.0, 0.2588, 0.9659, -6.963e-08, -0.2588, 0.9659, -6.963e-08, -0.2588, 0.9659, -6.963e-08, -0.2588, 0.9659, -6.963e-08, -0.2588, 0.9659, -1.0, -1.768e-07, 0.0, -1.0, -1.768e-07, 0.0, -1.0, -1.768e-07, 0.0, -1.0, -1.768e-07, 0.0, -1.0, -1.768e-07, 0.0, -1.0, -1.768e-07, 0.0, -1.0, -1.768e-07, 0.0, -1.0, -1.768e-07, 0.0, -1.0, -1.768e-07, 0.0, -1.0, -1.768e-07, 0.0, -1.0, -1.768e-07, 0.0, -1.0, -1.768e-07, 0.0, 2.131e-07, -0.7071, 0.7071, 2.131e-07, -0.7071, 0.7071, 2.131e-07, -0.7071, 0.7071, 2.131e-07, -0.7071, 0.7071, 4.623e-07, -0.9659, 0.2588, 4.623e-07, -0.9659, 0.2588, 4.623e-07, -0.9659, 0.2588, 4.623e-07, -0.9659, 0.2588, 1.0, 3.535e-07, 0.0, 1.0, 3.535e-07, 0.0, 1.0, 3.535e-07, 0.0, 1.0, 3.535e-07, 0.0, 1.0, 3.535e-07, 0.0, 1.0, 3.535e-07, 0.0, 1.0, 3.535e-07, 0.0, 1.0, 3.535e-07, 0.0, 1.0, 3.535e-07, 0.0, 1.0, 3.535e-07, 0.0, 1.0, 3.535e-07, 0.0, 1.0, 3.535e-07, 0.0, 3.673e-07, -0.9659, -0.2588, 3.673e-07, -0.9659, -0.2588, 3.673e-07, -0.9659, -0.2588, 3.673e-07, -0.9659, -0.2588, 2.699e-07, -0.7071, -0.7071, 2.699e-07, -0.7071, -0.7071, 2.699e-07, -0.7071, -0.7071, 2.699e-07, -0.7071, -0.7071, 4.639e-08, -0.2588, -0.9659, 4.639e-08, -0.2588, -0.9659, 4.639e-08, -0.2588, -0.9659, 4.639e-08, -0.2588, -0.9659, 3.603e-09, 0.2588, -0.9659, 3.603e-09, 0.2588, -0.9659, 3.603e-09, 0.2588, -0.9659, 3.603e-09, 0.2588, -0.9659, -2.063e-07, 0.7071, -0.7071, -2.063e-07, 0.7071, -0.7071, -2.063e-07, 0.7071, -0.7071, -2.063e-07, 0.7071, -0.7071, -6.9e-07, 0.9659, -0.2588, -6.9e-07, 0.9659, -0.2588, -6.9e-07, 0.9659, -0.2588, -6.9e-07, 0.9659, -0.2588, -6.642e-07, 0.9659, 0.2588, -6.642e-07, 0.9659, 0.2588, -6.642e-07, 0.9659, 0.2588, -6.642e-07, 0.9659, 0.2588, -5.093e-07, 0.7071, 0.7071, -5.093e-07, 0.7071, 0.7071, -5.093e-07, 0.7071, 0.7071, -5.093e-07, 0.7071, 0.7071, -1.255e-07, 0.2588, 0.9659, -1.255e-07, 0.2588, 0.9659, -1.255e-07, 0.2588, 0.9659, -1.255e-07, 0.2588, 0.9659, 2.003e-07, -0.2588, 0.9659, 2.003e-07, -0.2588, 0.9659, 2.003e-07, -0.2588, 0.9659, 2.003e-07, -0.2588, 0.9659, -1.0, -2.967e-07, 4.816e-14, -1.0, -2.967e-07, 4.816e-14, -1.0, -2.967e-07, 4.816e-14, -1.0, -2.967e-07, 4.816e-14, -1.0, -2.967e-07, 4.816e-14, -1.0, -2.967e-07, 4.816e-14, -1.0, -2.967e-07, 4.816e-14, -1.0, -2.967e-07, 4.816e-14, -1.0, -2.967e-07, 4.816e-14, -1.0, -2.967e-07, 4.816e-14, -1.0, -2.967e-07, 4.816e-14, -1.0, -2.967e-07, 4.816e-14, 3.48e-07, -0.7071, 0.7071, 3.48e-07, -0.7071, 0.7071, 3.48e-07, -0.7071, 0.7071, 3.48e-07, -0.7071, 0.7071, 3.155e-07, -0.9659, 0.2588, 3.155e-07, -0.9659, 0.2588, 3.155e-07, -0.9659, 0.2588, 3.155e-07, -0.9659, 0.2588, 1.0, 1.515e-07, -1.445e-13, 1.0, 1.515e-07, -1.445e-13, 1.0, 1.515e-07, -1.445e-13, 1.0, 1.515e-07, -1.445e-13, 1.0, 1.515e-07, -1.445e-13, 1.0, 1.515e-07, -1.445e-13, 1.0, 1.515e-07, -1.445e-13, 1.0, 1.515e-07, -1.445e-13, 1.0, 1.515e-07, -1.445e-13, 1.0, 1.515e-07, -1.445e-13, 1.0, 1.515e-07, -1.445e-13, 1.0, 1.515e-07, -1.445e-13, 0.9994, 0.03535, -0.002158, 0.9994, 0.03535, -0.002158, 0.9994, 0.03535, -0.002158, 0.9994, 0.03535, -0.002158, 0.8738, 0.4863, -0.001224, 0.8738, 0.4863, -0.001224, 0.8738, 0.4863, -0.001224, 0.8738, 0.4863, -0.001224, 1.842e-07, -1.27e-07, -1.0, 1.842e-07, -1.27e-07, -1.0, 1.842e-07, -1.27e-07, -1.0, 1.842e-07, -1.27e-07, -1.0, 1.0, 2.687e-07, 1.079e-07, 1.0, 2.687e-07, 1.079e-07, 1.0, 2.687e-07, 1.079e-07, 1.0, 2.687e-07, 1.079e-07, 0.0, 4.615e-07, -1.0, 0.0, 4.615e-07, -1.0, 0.0, 4.615e-07, -1.0, 0.0, 4.615e-07, -1.0, 3.504e-07, -0.9659, -0.2588, 3.504e-07, -0.9659, -0.2588, 3.504e-07, -0.9659, -0.2588, 3.504e-07, -0.9659, -0.2588, 2.362e-07, -0.7071, -0.7071, 2.362e-07, -0.7071, -0.7071, 2.362e-07, -0.7071, -0.7071, 2.362e-07, -0.7071, -0.7071, 4.639e-08, -0.2588, -0.9659, 4.639e-08, -0.2588, -0.9659, 4.639e-08, -0.2588, -0.9659, 4.639e-08, -0.2588, -0.9659, -6.15e-10, 0.2588, -0.9659, -6.15e-10, 0.2588, -0.9659, -6.15e-10, 0.2588, -0.9659, -6.15e-10, 0.2588, -0.9659, -4.502e-07, 0.7071, -0.7071, -4.502e-07, 0.7071, -0.7071, -4.502e-07, 0.7071, -0.7071, -4.502e-07, 0.7071, -0.7071, -8.368e-07, 0.9659, -0.2588, -8.368e-07, 0.9659, -0.2588, -8.368e-07, 0.9659, -0.2588, -8.368e-07, 0.9659, -0.2588, -8.792e-07, 0.9659, 0.2588, -8.792e-07, 0.9659, 0.2588, -8.792e-07, 0.9659, 0.2588, -8.792e-07, 0.9659, 0.2588, -4.397e-07, 0.7071, 0.7071, -4.397e-07, 0.7071, 0.7071, -4.397e-07, 0.7071, 0.7071, -4.397e-07, 0.7071, 0.7071, -1.255e-07, 0.2588, 0.9659, -1.255e-07, 0.2588, 0.9659, -1.255e-07, 0.2588, 0.9659, -1.255e-07, 0.2588, 0.9659, 6.534e-08, -0.2588, 0.9659, 6.534e-08, -0.2588, 0.9659, 6.534e-08, -0.2588, 0.9659, 6.534e-08, -0.2588, 0.9659, -1.0, -1.768e-07, 2.408e-14, -1.0, -1.768e-07, 2.408e-14, -1.0, -1.768e-07, 2.408e-14, -1.0, -1.768e-07, 2.408e-14, -1.0, -1.768e-07, 2.408e-14, -1.0, -1.768e-07, 2.408e-14, -1.0, -1.768e-07, 2.408e-14, -1.0, -1.768e-07, 2.408e-14, -1.0, -1.768e-07, 2.408e-14, -1.0, -1.768e-07, 2.408e-14, -1.0, -1.768e-07, 2.408e-14, -1.0, -1.768e-07, 2.408e-14, 3.586e-07, -0.7071, 0.7071, 3.586e-07, -0.7071, 0.7071, 3.586e-07, -0.7071, 0.7071, 3.586e-07, -0.7071, 0.7071, 4.504e-07, -0.9659, 0.2588, 4.504e-07, -0.9659, 0.2588, 4.504e-07, -0.9659, 0.2588, 4.504e-07, -0.9659, 0.2588, 1.0, 3.535e-07, -9.633e-14, 1.0, 3.535e-07, -9.633e-14, 1.0, 3.535e-07, -9.633e-14, 1.0, 3.535e-07, -9.633e-14, 1.0, 3.535e-07, -9.633e-14, 1.0, 3.535e-07, -9.633e-14, 1.0, 3.535e-07, -9.633e-14, 1.0, 3.535e-07, -9.633e-14, 1.0, 3.535e-07, -9.633e-14, 1.0, 3.535e-07, -9.633e-14, 1.0, 3.535e-07, -9.633e-14, 1.0, 3.535e-07, -9.633e-14, 0.8731, 0.4875, 0.0, 0.8731, 0.4875, 0.0, 0.8731, 0.4875, 0.0, 0.8731, 0.4875, 0.0, 1.0, 0.0002351, 0.001127, 1.0, 0.0002351, 0.001127, 1.0, 0.0002351, 0.001127, 1.0, 0.0002351, 0.001127, 0.9993, 0.03606, 0.0004491, 0.9993, 0.03606, 0.0004491, 0.9993, 0.03606, 0.0004491, 0.9993, 0.03606, 0.0004491, 0.9993, 0.0357, 0.007977, 0.9993, 0.0357, 0.007977, 0.9993, 0.0357, 0.007977, 0.9993, 0.0357, 0.007977, 1.0, 1.621e-07, 2.609e-08, 1.0, 1.621e-07, 2.609e-08, 1.0, 1.621e-07, 2.609e-08, 1.0, 1.621e-07, 2.609e-08, 1.0, 0.0007092, -0.001015, 1.0, 0.0007092, -0.001015, 1.0, 0.0007092, -0.001015, 1.0, 0.0007092, -0.001015, 1.0, 0.0, 8.386e-08, 1.0, 0.0, 8.386e-08, 1.0, 0.0, 8.386e-08, 1.0, 0.0, 8.386e-08, 1.0, 1.631e-07, -9.872e-08, 1.0, 1.631e-07, -9.872e-08, 1.0, 1.631e-07, -9.872e-08, 1.0, 1.631e-07, -9.872e-08, 0.8731, 0.4875, 0.0, 0.8731, 0.4875, 0.0, 0.8731, 0.4875, 0.0, 0.8731, 0.4875, 0.0, -1.431e-07, 0.9146, -0.4044, -1.431e-07, 0.9146, -0.4044, -1.431e-07, 0.9146, -0.4044, -1.431e-07, 0.9146, -0.4044, 1.094e-07, 0.0, -1.0, 1.094e-07, 0.0, -1.0, 1.094e-07, 0.0, -1.0, 1.094e-07, 0.0, -1.0, 0.0, -0.2891, 0.9573, 0.0, -0.2891, 0.9573, 0.0, -0.2891, 0.9573, 0.0, -0.2891, 0.9573, 0.0, -0.7849, 0.6196, 0.0, -0.7849, 0.6196, 0.0, -0.7849, 0.6196, 0.0, -0.7849, 0.6196, -1.0, 1.825e-07, -1.305e-13, -1.0, 1.825e-07, -1.305e-13, -1.0, 1.825e-07, -1.305e-13, -1.0, 1.825e-07, -1.305e-13, 2.707e-07, 0.9146, -0.4044, 2.707e-07, 0.9146, -0.4044, 2.707e-07, 0.9146, -0.4044, 2.707e-07, 0.9146, -0.4044, 7.796e-08, -1.27e-07, -1.0, 7.796e-08, -1.27e-07, -1.0, 7.796e-08, -1.27e-07, -1.0, 7.796e-08, -1.27e-07, -1.0, -5.009e-07, -0.9146, -0.4044, -5.009e-07, -0.9146, -0.4044, -5.009e-07, -0.9146, -0.4044, -5.009e-07, -0.9146, -0.4044, 8.474e-08, -1.27e-07, -1.0, 8.474e-08, -1.27e-07, -1.0, 8.474e-08, -1.27e-07, -1.0, 8.474e-08, -1.27e-07, -1.0, -0.7573, -0.6531, 0.0, -0.7573, -0.6531, 0.0, -0.7573, -0.6531, 0.0, -0.7573, -0.6531, 0.0, -0.3207, -0.9472, -0.0033, -0.3207, -0.9472, -0.0033, -0.3207, -0.9472, -0.0033, -0.3207, -0.9472, -0.0033, 0.0, 0.0, -1.0, 0.0, 0.0, -1.0, 0.0, 0.0, -1.0, 0.0, 0.0, -1.0, -0.9996, 0.02859, 0.003732, -0.9996, 0.02859, 0.003732, -0.9996, 0.02859, 0.003732, -0.9996, 0.02859, 0.003732, -0.7573, -0.6531, -0.002263, -0.7573, -0.6531, -0.002263, -0.7573, -0.6531, -0.002263, -0.7573, -0.6531, -0.002263, 0.0, 0.0, -1.0, 0.0, 0.0, -1.0, 0.0, 0.0, -1.0, 0.0, 0.0, -1.0, 1.545e-07, 0.9146, -0.4044, 1.545e-07, 0.9146, -0.4044, 1.545e-07, 0.9146, -0.4044, 1.545e-07, 0.9146, -0.4044, -0.7259, -0.6466, 0.2344, -0.7259, -0.6466, 0.2344, -0.7259, -0.6466, 0.2344, -0.7259, -0.6466, 0.2344, -0.3122, -0.9096, 0.274, -0.3122, -0.9096, 0.274, -0.3122, -0.9096, 0.274, -0.3122, -0.9096, 0.274, 0.0, -1.0, 0.0, 0.0, -1.0, 0.0, 0.0, -1.0, 0.0, 0.0, -1.0, 0.0, -1.0, 2.737e-07, 1.079e-07, -1.0, 2.737e-07, 1.079e-07, -1.0, 2.737e-07, 1.079e-07, -1.0, 2.737e-07, 1.079e-07, -3.233e-07, -0.9146, -0.4044, -3.233e-07, -0.9146, -0.4044, -3.233e-07, -0.9146, -0.4044, -3.233e-07, -0.9146, -0.4044, -2.908e-07, -0.9146, -0.4044, -2.908e-07, -0.9146, -0.4044, -2.908e-07, -0.9146, -0.4044, -2.908e-07, -0.9146, -0.4044, -0.6824, -0.5146, 0.5191, -0.6824, -0.5146, 0.5191, -0.6824, -0.5146, 0.5191, -0.6824, -0.5146, 0.5191, -0.2516, -0.8096, 0.5303, -0.2516, -0.8096, 0.5303, -0.2516, -0.8096, 0.5303, -0.2516, -0.8096, 0.5303, -1.0, 0.001067, -0.0002282, -1.0, 0.001067, -0.0002282, -1.0, 0.001067, -0.0002282, -1.0, 0.001067, -0.0002282, -0.1455, -0.2462, 0.9582, -0.1455, -0.2462, 0.9582, -0.1455, -0.2462, 0.9582, -0.1455, -0.2462, 0.9582, -1.0, -1.156e-06, 0.0, -1.0, -1.156e-06, 0.0, -1.0, -1.156e-06, 0.0, -1.0, -1.156e-06, 0.0, -0.9533, 0.004536, 0.3019, -0.9533, 0.004536, 0.3019, -0.9533, 0.004536, 0.3019, -0.9533, 0.004536, 0.3019, -0.1935, 0.004507, 0.9811, -0.1935, 0.004507, 0.9811, -0.1935, 0.004507, 0.9811, -0.1935, 0.004507, 0.9811, -0.9981, 0.02225, 0.05824, -0.9981, 0.02225, 0.05824, -0.9981, 0.02225, 0.05824, -0.9981, 0.02225, 0.05824, -0.3207, -0.9472, 0.0, -0.3207, -0.9472, 0.0, -0.3207, -0.9472, 0.0, -0.3207, -0.9472, 0.0, -7.086e-07, -0.9659, -0.2588, -7.086e-07, -0.9659, -0.2588, -7.086e-07, -0.9659, -0.2588, -7.086e-07, -0.9659, -0.2588, -3.543e-07, -0.7071, -0.7071, -3.543e-07, -0.7071, -0.7071, -3.543e-07, -0.7071, -0.7071, -3.543e-07, -0.7071, -0.7071, -4.639e-08, -0.2588, -0.9659, -4.639e-08, -0.2588, -0.9659, -4.639e-08, -0.2588, -0.9659, -4.639e-08, -0.2588, -0.9659, -4.218e-08, 0.2588, -0.9659, -4.218e-08, 0.2588, -0.9659, -4.218e-08, 0.2588, -0.9659, -4.218e-08, 0.2588, -0.9659, 4.724e-07, 0.7071, -0.7071, 4.724e-07, 0.7071, -0.7071, 4.724e-07, 0.7071, -0.7071, 4.724e-07, 0.7071, -0.7071, 1.35e-06, 0.9659, -0.2588, 1.35e-06, 0.9659, -0.2588, 1.35e-06, 0.9659, -0.2588, 1.35e-06, 0.9659, -0.2588, 1.35e-06, 0.9659, 0.2588, 1.35e-06, 0.9659, 0.2588, 1.35e-06, 0.9659, 0.2588, 1.35e-06, 0.9659, 0.2588, 5.399e-07, 0.7071, 0.7071, 5.399e-07, 0.7071, 0.7071, 5.399e-07, 0.7071, 0.7071, 5.399e-07, 0.7071, 0.7071, 0.0, 0.2588, 0.9659, 0.0, 0.2588, 0.9659, 0.0, 0.2588, 0.9659, 0.0, 0.2588, 0.9659, 1.35e-07, -0.2588, 0.9659, 1.35e-07, -0.2588, 0.9659, 1.35e-07, -0.2588, 0.9659, 1.35e-07, -0.2588, 0.9659, 1.0, -3.03e-07, 2.408e-14, 1.0, -3.03e-07, 2.408e-14, 1.0, -3.03e-07, 2.408e-14, 1.0, -3.03e-07, 2.408e-14, 1.0, -3.03e-07, 2.408e-14, 1.0, -3.03e-07, 2.408e-14, 1.0, -3.03e-07, 2.408e-14, 1.0, -3.03e-07, 2.408e-14, 1.0, -3.03e-07, 2.408e-14, 1.0, -3.03e-07, 2.408e-14, 1.0, -3.03e-07, 2.408e-14, 1.0, -3.03e-07, 2.408e-14, -2.024e-07, -0.7071, 0.7071, -2.024e-07, -0.7071, 0.7071, -2.024e-07, -0.7071, 0.7071, -2.024e-07, -0.7071, 0.7071, -4.724e-07, -0.9659, 0.2588, -4.724e-07, -0.9659, 0.2588, -4.724e-07, -0.9659, 0.2588, -4.724e-07, -0.9659, 0.2588, -1.0, 4.04e-07, 0.0, -1.0, 4.04e-07, 0.0, -1.0, 4.04e-07, 0.0, -1.0, 4.04e-07, 0.0, -1.0, 4.04e-07, 0.0, -1.0, 4.04e-07, 0.0, -1.0, 4.04e-07, 0.0, -1.0, 4.04e-07, 0.0, -1.0, 4.04e-07, 0.0, -1.0, 4.04e-07, 0.0, -1.0, 4.04e-07, 0.0, -1.0, 4.04e-07, 0.0, -3.712e-07, -0.9659, -0.2588, -3.712e-07, -0.9659, -0.2588, -3.712e-07, -0.9659, -0.2588, -3.712e-07, -0.9659, -0.2588, -2.699e-07, -0.7071, -0.7071, -2.699e-07, -0.7071, -0.7071, -2.699e-07, -0.7071, -0.7071, -2.699e-07, -0.7071, -0.7071, -4.639e-08, -0.2588, -0.9659, -4.639e-08, -0.2588, -0.9659, -4.639e-08, -0.2588, -0.9659, -4.639e-08, -0.2588, -0.9659, -4.218e-09, 0.2588, -0.9659, -4.218e-09, 0.2588, -0.9659, -4.218e-09, 0.2588, -0.9659, -4.218e-09, 0.2588, -0.9659, 2.024e-07, 0.7071, -0.7071, 2.024e-07, 0.7071, -0.7071, 2.024e-07, 0.7071, -0.7071, 2.024e-07, 0.7071, -0.7071, 6.917e-07, 0.9659, -0.2588, 6.917e-07, 0.9659, -0.2588, 6.917e-07, 0.9659, -0.2588, 6.917e-07, 0.9659, -0.2588, 6.748e-07, 0.9659, 0.2588, 6.748e-07, 0.9659, 0.2588, 6.748e-07, 0.9659, 0.2588, 6.748e-07, 0.9659, 0.2588, 5.399e-07, 0.7071, 0.7071, 5.399e-07, 0.7071, 0.7071, 5.399e-07, 0.7071, 0.7071, 5.399e-07, 0.7071, 0.7071, 1.35e-07, 0.2588, 0.9659, 1.35e-07, 0.2588, 0.9659, 1.35e-07, 0.2588, 0.9659, 1.35e-07, 0.2588, 0.9659, -1.35e-07, -0.2588, 0.9659, -1.35e-07, -0.2588, 0.9659, -1.35e-07, -0.2588, 0.9659, -1.35e-07, -0.2588, 0.9659, 1.0, -2.525e-07, -4.816e-14, 1.0, -2.525e-07, -4.816e-14, 1.0, -2.525e-07, -4.816e-14, 1.0, -2.525e-07, -4.816e-14, 1.0, -2.525e-07, -4.816e-14, 1.0, -2.525e-07, -4.816e-14, 1.0, -2.525e-07, -4.816e-14, 1.0, -2.525e-07, -4.816e-14, 1.0, -2.525e-07, -4.816e-14, 1.0, -2.525e-07, -4.816e-14, 1.0, -2.525e-07, -4.816e-14, 1.0, -2.525e-07, -4.816e-14, -3.374e-07, -0.7071, 0.7071, -3.374e-07, -0.7071, 0.7071, -3.374e-07, -0.7071, 0.7071, -3.374e-07, -0.7071, 0.7071, -3.037e-07, -0.9659, 0.2588, -3.037e-07, -0.9659, 0.2588, -3.037e-07, -0.9659, 0.2588, -3.037e-07, -0.9659, 0.2588, -1.0, 3.535e-07, -1.445e-13, -1.0, 3.535e-07, -1.445e-13, -1.0, 3.535e-07, -1.445e-13, -1.0, 3.535e-07, -1.445e-13, -1.0, 3.535e-07, -1.445e-13, -1.0, 3.535e-07, -1.445e-13, -1.0, 3.535e-07, -1.445e-13, -1.0, 3.535e-07, -1.445e-13, -1.0, 3.535e-07, -1.445e-13, -1.0, 3.535e-07, -1.445e-13, -1.0, 3.535e-07, -1.445e-13, -1.0, 3.535e-07, -1.445e-13, -0.9994, 0.03535, -0.002158, -0.9994, 0.03535, -0.002158, -0.9994, 0.03535, -0.002158, -0.9994, 0.03535, -0.002158, -0.8738, 0.4863, -0.001224, -0.8738, 0.4863, -0.001224, -0.8738, 0.4863, -0.001224, -0.8738, 0.4863, -0.001224, -9.942e-08, -1.27e-07, -1.0, -9.942e-08, -1.27e-07, -1.0, -9.942e-08, -1.27e-07, -1.0, -9.942e-08, -1.27e-07, -1.0, -1.0, 2.737e-07, 1.079e-07, -1.0, 2.737e-07, 1.079e-07, -1.0, 2.737e-07, 1.079e-07, -1.0, 2.737e-07, 1.079e-07, 0.0, 4.615e-07, -1.0, 0.0, 4.615e-07, -1.0, 0.0, 4.615e-07, -1.0, 0.0, 4.615e-07, -1.0, -3.543e-07, -0.9659, -0.2588, -3.543e-07, -0.9659, -0.2588, -3.543e-07, -0.9659, -0.2588, -3.543e-07, -0.9659, -0.2588, -2.362e-07, -0.7071, -0.7071, -2.362e-07, -0.7071, -0.7071, -2.362e-07, -0.7071, -0.7071, -2.362e-07, -0.7071, -0.7071, -4.639e-08, -0.2588, -0.9659, -4.639e-08, -0.2588, -0.9659, -4.639e-08, -0.2588, -0.9659, -4.639e-08, -0.2588, -0.9659, 0.0, 0.2588, -0.9659, 0.0, 0.2588, -0.9659, 0.0, 0.2588, -0.9659, 0.0, 0.2588, -0.9659, 4.555e-07, 0.7071, -0.7071, 4.555e-07, 0.7071, -0.7071, 4.555e-07, 0.7071, -0.7071, 4.555e-07, 0.7071, -0.7071, 8.435e-07, 0.9659, -0.2588, 8.435e-07, 0.9659, -0.2588, 8.435e-07, 0.9659, -0.2588, 8.435e-07, 0.9659, -0.2588, 8.773e-07, 0.9659, 0.2588, 8.773e-07, 0.9659, 0.2588, 8.773e-07, 0.9659, 0.2588, 8.773e-07, 0.9659, 0.2588, 4.724e-07, 0.7071, 0.7071, 4.724e-07, 0.7071, 0.7071, 4.724e-07, 0.7071, 0.7071, 4.724e-07, 0.7071, 0.7071, 1.35e-07, 0.2588, 0.9659, 1.35e-07, 0.2588, 0.9659, 1.35e-07, 0.2588, 0.9659, 1.35e-07, 0.2588, 0.9659, 0.0, -0.2588, 0.9659, 0.0, -0.2588, 0.9659, 0.0, -0.2588, 0.9659, 0.0, -0.2588, 0.9659, 1.0, -3.03e-07, 1.445e-13, 1.0, -3.03e-07, 1.445e-13, 1.0, -3.03e-07, 1.445e-13, 1.0, -3.03e-07, 1.445e-13, 1.0, -3.03e-07, 1.445e-13, 1.0, -3.03e-07, 1.445e-13, 1.0, -3.03e-07, 1.445e-13, 1.0, -3.03e-07, 1.445e-13, 1.0, -3.03e-07, 1.445e-13, 1.0, -3.03e-07, 1.445e-13, 1.0, -3.03e-07, 1.445e-13, 1.0, -3.03e-07, 1.445e-13, -3.374e-07, -0.7071, 0.7071, -3.374e-07, -0.7071, 0.7071, -3.374e-07, -0.7071, 0.7071, -3.374e-07, -0.7071, 0.7071, -4.386e-07, -0.9659, 0.2588, -4.386e-07, -0.9659, 0.2588, -4.386e-07, -0.9659, 0.2588, -4.386e-07, -0.9659, 0.2588, -1.0, 4.04e-07, -4.816e-14, -1.0, 4.04e-07, -4.816e-14, -1.0, 4.04e-07, -4.816e-14, -1.0, 4.04e-07, -4.816e-14, -1.0, 4.04e-07, -4.816e-14, -1.0, 4.04e-07, -4.816e-14, -1.0, 4.04e-07, -4.816e-14, -1.0, 4.04e-07, -4.816e-14, -1.0, 4.04e-07, -4.816e-14, -1.0, 4.04e-07, -4.816e-14, -1.0, 4.04e-07, -4.816e-14, -1.0, 4.04e-07, -4.816e-14, -0.8731, 0.4875, 0.0, -0.8731, 0.4875, 0.0, -0.8731, 0.4875, 0.0, -0.8731, 0.4875, 0.0, -1.0, 0.0002351, 0.001127, -1.0, 0.0002351, 0.001127, -1.0, 0.0002351, 0.001127, -1.0, 0.0002351, 0.001127, -0.9993, 0.03606, 0.0004491, -0.9993, 0.03606, 0.0004491, -0.9993, 0.03606, 0.0004491, -0.9993, 0.03606, 0.0004491, -0.9993, 0.0357, 0.007977, -0.9993, 0.0357, 0.007977, -0.9993, 0.0357, 0.007977, -0.9993, 0.0357, 0.007977, -1.0, 1.08e-07, 2.609e-08, -1.0, 1.08e-07, 2.609e-08, -1.0, 1.08e-07, 2.609e-08, -1.0, 1.08e-07, 2.609e-08, -1.0, 0.0007092, -0.001015, -1.0, 0.0007092, -0.001015, -1.0, 0.0007092, -0.001015, -1.0, 0.0007092, -0.001015, -1.0, 3.049e-08, 8.386e-08, -1.0, 3.049e-08, 8.386e-08, -1.0, 3.049e-08, 8.386e-08, -1.0, 3.049e-08, 8.386e-08, -1.0, 2.243e-07, -9.872e-08, -1.0, 2.243e-07, -9.872e-08, -1.0, 2.243e-07, -9.872e-08, -1.0, 2.243e-07, -9.872e-08, -0.8731, 0.4875, 0.0, -0.8731, 0.4875, 0.0, -0.8731, 0.4875, 0.0, -0.8731, 0.4875, 0.0, 1.431e-07, 0.9146, -0.4044, 1.431e-07, 0.9146, -0.4044, 1.431e-07, 0.9146, -0.4044, 1.431e-07, 0.9146, -0.4044, 0.0, -1.0, -0.003484, 0.0, -1.0, -0.003484, 0.0, -1.0, -0.003484, 0.0, -1.0, -0.003484, -1.094e-07, 0.0, -1.0, -1.094e-07, 0.0, -1.0, -1.094e-07, 0.0, -1.0, -1.094e-07, 0.0, -1.0, 0.0, -1.0, 0.0, 0.0, -1.0, 0.0, 0.0, -1.0, 0.0, 0.0, -1.0, 0.0, 0.0, 0.006811, 1.0, 0.0, 0.006811, 1.0, 0.0, 0.006811, 1.0, 0.0, 0.006811, 1.0, 0.0, -0.9589, 0.2836, 0.0, -0.9589, 0.2836, 0.0, -0.9589, 0.2836, 0.0, -0.9589, 0.2836, 0.0, 0.0, 1.0, 0.0, 0.0, 1.0, 0.0, 0.0, 1.0, 0.0, 0.0, 1.0, 0.0, 0.0, 1.0, 0.0, 0.0, 1.0, 0.0, 0.0, 1.0, 0.0, 0.0, 1.0, 0.0, 1.0, 0.0, 0.0, 1.0, 0.0, 0.0, 1.0, 0.0, 0.0, 1.0, 0.0, 0.0, 1.0, 0.0, 0.0, 1.0, 0.0, 0.0, 1.0, 0.0, 0.0, 1.0, 0.0, 0.0, 1.0, 0.0, 0.0, 1.0, 0.0, 0.0, 1.0, 0.0, 0.0, 1.0, 0.0, 0.0, 0.0, -1.0, 0.0, 0.0, -1.0, 0.0, 0.0, -1.0, 0.0, 0.0, -1.0, 0.0, -4.177e-08, -1.0, 0.0, -4.177e-08, -1.0, 0.0, -4.177e-08, -1.0, 0.0, -4.177e-08, -1.0, 0.0, 4.615e-07, -1.0, 0.0, 4.615e-07, -1.0, 0.0, 4.615e-07, -1.0, 0.0, 4.615e-07, -1.0, 0.0, -4.177e-08, -1.0, 0.0, -4.177e-08, -1.0, 0.0, -4.177e-08, -1.0, 0.0, -4.177e-08, -1.0, 0.0, -5.639e-08, -1.0, 0.0, -5.639e-08, -1.0, 0.0, -5.639e-08, -1.0, 0.0, -5.639e-08, -1.0, 2.329e-08, -5.639e-08, -1.0, 2.329e-08, -5.639e-08, -1.0, 2.329e-08, -5.639e-08, -1.0, 2.329e-08, -5.639e-08, -1.0, 0.0, -8.399e-08, -1.0, 0.0, -8.399e-08, -1.0, 0.0, -8.399e-08, -1.0, 0.0, -8.399e-08, -1.0, 0.0, -8.399e-08, -1.0, 0.0, -8.399e-08, -1.0, 0.0, -5.88e-08, -1.0, 0.0, -5.88e-08, -1.0, 0.0, -5.88e-08, -1.0, 0.0, -5.88e-08, -1.0, 0.0, -4.177e-08, -1.0, 0.0, -4.177e-08, -1.0, 0.0, -4.177e-08, -1.0, 0.0, -4.177e-08, -1.0, 0.0, 0.0, -1.0, 0.0, 0.0, -1.0, 0.0, 0.0, -1.0, 0.0, 0.0, -1.0, 0.0, 0.0, -1.0, 0.0, 0.0, -1.0, 0.0, 0.0, -1.0, 0.0, 0.0, -1.0, -1.0, 0.0, 0.0, -1.0, 0.0, 0.0, -1.0, 0.0, 0.0, -1.0, 0.0, 0.0, 0.0, 1.0, 0.0, 0.0, 1.0, 0.0, 0.0, 1.0, 0.0, 0.0, 1.0, 0.0, 1.0, 0.0, 0.0, 1.0, 0.0, 0.0, 1.0, 0.0, 0.0, 1.0, 0.0, 0.0, 0.0, -1.0, 0.0, 0.0, -1.0, 0.0, 0.0, -1.0, 0.0, 0.0, -1.0, 0.0, 0.0, 0.0, 1.0, 0.0, 0.0, 1.0, 0.0, 0.0, 1.0, 0.0, 0.0, 1.0])] * 3)])

# ---- objects
ob_ff_t = bpy.data.objects.new('ff_t', me_ff_t)

# ---- transforms, parenting, visibility, modifiers, constraints
ob_ff_t.location = (0.0, 0.0, 0.0)
ob_ff_t.lineart.crease_threshold = 0.0

# ---- collection membership
col_collection_1.objects.link(ob_ff_t)

# ---- scene / render settings (as saved in the file)
scene.frame_start = 1; scene.frame_end = 250; scene.frame_set(1)
scene.render.engine = 'CYCLES'
scene.render.resolution_percentage = 50
scene.render.dither_intensity = 0.0
scene.cycles.use_denoising = False
scene.cycles.samples = 128
scene.cycles.sampling_pattern = 'TABULATED_SOBOL'
scene.cycles.use_adaptive_sampling = False
scene.cycles.use_light_tree = False
scene.cycles.blur_glossy = 0.0
scene.cycles.sample_clamp_indirect = 0.0
scene.view_settings.view_transform = 'Standard'
bpy.context.view_layer.update()

# ---- added for rendering (the .blend has no active camera and no usable light): camera, sun
cam_auto = bpy.data.cameras.new('AutoCamera')
cam_auto.lens = 50.0
cam_auto.sensor_width = 36.0
cam_auto.clip_end = 1000.0
ob_auto_camera = bpy.data.objects.new('AutoCamera', cam_auto)
scene.collection.objects.link(ob_auto_camera)
ob_auto_camera.location = (5.96905, -6.87607, 5.89076)
ob_auto_camera.rotation_euler = (1.09748, -7.21219e-08, 0.694738)
scene.camera = ob_auto_camera
light_auto_sun = bpy.data.lights.new('AutoSun', 'SUN')
light_auto_sun.energy = 3.0
light_auto_sun.angle = 0.0523599
ob_auto_sun = bpy.data.objects.new('AutoSun', light_auto_sun)
scene.collection.objects.link(ob_auto_sun)
ob_auto_sun.rotation_euler = (0.872665, 0.174533, 0.523599)
bpy.context.view_layer.update()
